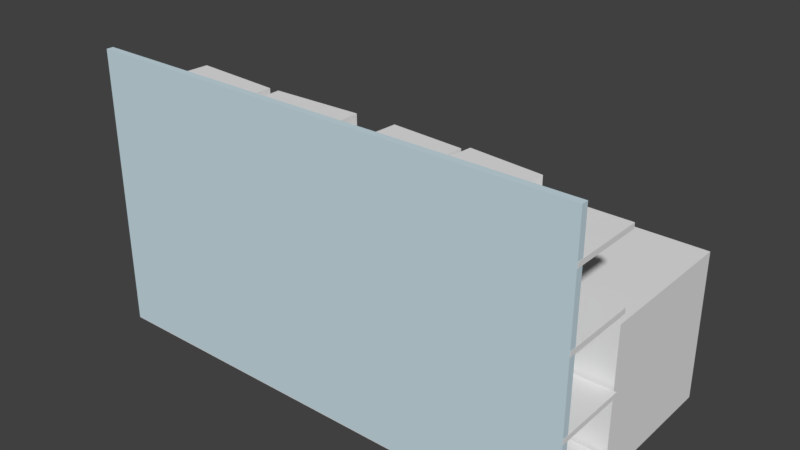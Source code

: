 # Source: reol.blend  (saved by Blender 2.79.0; exported with 4.5.12 LTS)
import bpy
from mathutils import Matrix  # noqa: F401  (used for matrix-valued properties, if any)

bpy.ops.wm.read_factory_settings(use_empty=True)
scene = bpy.context.scene
scene.name = 'Scene'

# ---- collections
col_collection_1 = bpy.data.collections.new('Collection 1'); scene.collection.children.link(col_collection_1)

# ---- materials (node trees are filled in below, after node groups)
mat_material_005 = bpy.data.materials.new('Material.005')
mat_material_005.alpha_threshold = 0.0
mat_material_005.use_transparent_shadow = False
mat_material_005.roughness = 0.5
mat_material_006 = bpy.data.materials.new('Material.006')
mat_material_006.alpha_threshold = 0.0
mat_material_006.use_transparent_shadow = False
mat_material_006.roughness = 0.5
mat_material_004 = bpy.data.materials.new('Material.004')
mat_material_004.alpha_threshold = 0.0
mat_material_004.use_transparent_shadow = False
mat_material_004.roughness = 0.5
mat_material_002 = bpy.data.materials.new('Material.002')
mat_material_002.alpha_threshold = 0.0
mat_material_002.use_transparent_shadow = False
mat_material_002.roughness = 0.5
mat_material_003 = bpy.data.materials.new('Material.003')
mat_material_003.alpha_threshold = 0.0
mat_material_003.use_transparent_shadow = False
mat_material_003.diffuse_color = (0.5898, 0.7314, 0.8, 1.0)
mat_material_003.roughness = 0.5

# ---- material node trees

# ---- world
world_world = bpy.data.worlds.new('World'); scene.world = world_world
world_world.color = (0.05088, 0.05088, 0.05088)
world_world.use_sun_shadow = False
world_world.sun_shadow_jitter_overblur = 0.0
world_world.cycles.sampling_method = 'MANUAL'

# ---- meshes
me_cube = bpy.data.meshes.new('Cube')
me_cube.from_pydata([(-1.0, -1.0, -1.0), (-1.0, -1.0, 1.0), (-1.0, 1.0, -1.0), (-1.0, 1.0, 1.0), (1.0, -1.0, -1.0), (1.0, -1.0, 1.0), (1.0, 1.0, -1.0), (1.0, 1.0, 1.0)], [], [(0, 1, 3, 2), (2, 3, 7, 6), (6, 7, 5, 4), (4, 5, 1, 0), (2, 6, 4, 0), (7, 3, 1, 5)])
me_cube.use_remesh_preserve_volume = False
me_cube.use_remesh_preserve_attributes = False
me_cube.use_mirror_vertex_groups = False
me_cube.update()
me_plane = bpy.data.meshes.new('Plane')
me_plane.from_pydata([(-1.0, -1.0, 0.0), (1.0, -1.0, 0.0), (-1.0, 1.0, 0.0), (1.0, 1.0, 0.0)], [], [(0, 1, 3, 2)])
me_plane.use_remesh_preserve_volume = False
me_plane.use_remesh_preserve_attributes = False
me_plane.use_mirror_vertex_groups = False
me_plane.update()
me_cube_005 = bpy.data.meshes.new('Cube.005')
me_cube_005.from_pydata([(-0.5984, -0.3741, -0.1301), (-0.5984, -0.3741, 0.1301), (-0.5984, 0.3741, -0.1301), (-0.5984, 0.3741, 0.1301), (0.5984, -0.3741, -0.1301), (0.5984, -0.3741, 0.1301), (0.5984, 0.3741, -0.1301), (0.5984, 0.3741, 0.1301)], [], [(0, 1, 3, 2), (2, 3, 7, 6), (6, 7, 5, 4), (4, 5, 1, 0), (2, 6, 4, 0), (7, 3, 1, 5)])
_uv = me_cube_005.uv_layers.new(name='UVMap')
_uv.uv.foreach_set('vector', [9.226e-05, 0.5, 0.1291, 0.5, 0.1291, 0.8709, 9.226e-05, 0.8709, 0.1291, 0.9999, 0.1291, 0.8709, 0.7224, 0.8709, 0.7224, 0.9999, 0.8514, 0.8709, 0.7224, 0.8709, 0.7224, 0.5, 0.8514, 0.5, 0.7224, 0.371, 0.7224, 0.5, 0.1291, 0.5, 0.1291, 0.371, 0.1291, 9.226e-05, 0.7224, 9.24e-05, 0.7224, 0.371, 0.1291, 0.371, 0.7224, 0.8709, 0.1291, 0.8709, 0.1291, 0.5, 0.7224, 0.5])
me_cube_005.materials.append(mat_material_005)
me_cube_005.use_remesh_preserve_volume = False
me_cube_005.use_remesh_preserve_attributes = False
me_cube_005.use_mirror_vertex_groups = False
me_cube_005.update()
me_cube_007 = bpy.data.meshes.new('Cube.007')
me_cube_007.from_pydata([(-0.5984, -0.3741, -0.1301), (-0.5984, -0.3741, 0.1301), (-0.5984, 0.3741, -0.1301), (-0.5984, 0.3741, 0.1301), (0.5984, -0.3741, -0.1301), (0.5984, -0.3741, 0.1301), (0.5984, 0.3741, -0.1301), (0.5984, 0.3741, 0.1301)], [], [(0, 1, 3, 2), (2, 3, 7, 6), (6, 7, 5, 4), (4, 5, 1, 0), (2, 6, 4, 0), (7, 3, 1, 5)])
_uv = me_cube_007.uv_layers.new(name='UVMap')
_uv.uv.foreach_set('vector', [9.226e-05, 0.5, 0.1291, 0.5, 0.1291, 0.8709, 9.226e-05, 0.8709, 0.1291, 0.9999, 0.1291, 0.8709, 0.7224, 0.8709, 0.7224, 0.9999, 0.8514, 0.8709, 0.7224, 0.8709, 0.7224, 0.5, 0.8514, 0.5, 0.7224, 0.371, 0.7224, 0.5, 0.1291, 0.5, 0.1291, 0.371, 0.1291, 9.226e-05, 0.7224, 9.24e-05, 0.7224, 0.371, 0.1291, 0.371, 0.7224, 0.8709, 0.1291, 0.8709, 0.1291, 0.5, 0.7224, 0.5])
me_cube_007.materials.append(mat_material_006)
me_cube_007.use_remesh_preserve_volume = False
me_cube_007.use_remesh_preserve_attributes = False
me_cube_007.use_mirror_vertex_groups = False
me_cube_007.update()
me_cube_006 = bpy.data.meshes.new('Cube.006')
me_cube_006.from_pydata([(-0.5984, -0.3741, -0.1301), (-0.5984, -0.3741, 0.1301), (-0.5984, 0.3741, -0.1301), (-0.5984, 0.3741, 0.1301), (0.5984, -0.3741, -0.1301), (0.5984, -0.3741, 0.1301), (0.5984, 0.3741, -0.1301), (0.5984, 0.3741, 0.1301)], [], [(0, 1, 3, 2), (2, 3, 7, 6), (6, 7, 5, 4), (4, 5, 1, 0), (2, 6, 4, 0), (7, 3, 1, 5)])
_uv = me_cube_006.uv_layers.new(name='UVMap')
_uv.uv.foreach_set('vector', [9.226e-05, 0.5, 0.1291, 0.5, 0.1291, 0.8709, 9.226e-05, 0.8709, 0.1291, 0.9999, 0.1291, 0.8709, 0.7224, 0.8709, 0.7224, 0.9999, 0.8514, 0.8709, 0.7224, 0.8709, 0.7224, 0.5, 0.8514, 0.5, 0.7224, 0.371, 0.7224, 0.5, 0.1291, 0.5, 0.1291, 0.371, 0.1291, 9.226e-05, 0.7224, 9.24e-05, 0.7224, 0.371, 0.1291, 0.371, 0.7224, 0.8709, 0.1291, 0.8709, 0.1291, 0.5, 0.7224, 0.5])
me_cube_006.materials.append(mat_material_006)
me_cube_006.use_remesh_preserve_volume = False
me_cube_006.use_remesh_preserve_attributes = False
me_cube_006.use_mirror_vertex_groups = False
me_cube_006.update()
me_cube_004 = bpy.data.meshes.new('Cube.004')
me_cube_004.from_pydata([(-0.5984, -0.3741, -0.1301), (-0.5984, -0.3741, 0.1301), (-0.5984, 0.3741, -0.1301), (-0.5984, 0.3741, 0.1301), (0.5984, -0.3741, -0.1301), (0.5984, -0.3741, 0.1301), (0.5984, 0.3741, -0.1301), (0.5984, 0.3741, 0.1301)], [], [(0, 1, 3, 2), (2, 3, 7, 6), (6, 7, 5, 4), (4, 5, 1, 0), (2, 6, 4, 0), (7, 3, 1, 5)])
_uv = me_cube_004.uv_layers.new(name='UVMap')
_uv.uv.foreach_set('vector', [9.226e-05, 0.5, 0.1291, 0.5, 0.1291, 0.8709, 9.226e-05, 0.8709, 0.1291, 0.9999, 0.1291, 0.8709, 0.7224, 0.8709, 0.7224, 0.9999, 0.8514, 0.8709, 0.7224, 0.8709, 0.7224, 0.5, 0.8514, 0.5, 0.7224, 0.371, 0.7224, 0.5, 0.1291, 0.5, 0.1291, 0.371, 0.1291, 9.226e-05, 0.7224, 9.24e-05, 0.7224, 0.371, 0.1291, 0.371, 0.7224, 0.8709, 0.1291, 0.8709, 0.1291, 0.5, 0.7224, 0.5])
me_cube_004.materials.append(mat_material_004)
me_cube_004.use_remesh_preserve_volume = False
me_cube_004.use_remesh_preserve_attributes = False
me_cube_004.use_mirror_vertex_groups = False
me_cube_004.update()
me_cube_003 = bpy.data.meshes.new('Cube.003')
me_cube_003.from_pydata([(-1.0, -1.0, -1.0), (-1.0, -1.0, 1.0), (-1.0, 1.0, -1.0), (-1.0, 1.0, 1.0), (1.0, -1.0, -1.0), (1.0, -1.0, 1.0), (1.0, 1.0, -1.0), (1.0, 1.0, 1.0)], [], [(0, 1, 3, 2), (2, 3, 7, 6), (6, 7, 5, 4), (4, 5, 1, 0), (2, 6, 4, 0), (7, 3, 1, 5)])
me_cube_003.materials.append(mat_material_002)
me_cube_003.use_remesh_preserve_volume = False
me_cube_003.use_remesh_preserve_attributes = False
me_cube_003.use_mirror_vertex_groups = False
me_cube_003.update()
me_cube_002 = bpy.data.meshes.new('Cube.002')
me_cube_002.from_pydata([(-1.0, -1.0, -1.0), (-1.0, -1.0, 1.0), (-1.0, 1.0, -1.0), (-1.0, 1.0, 1.0), (1.0, -1.0, -1.0), (1.0, -1.0, 1.0), (1.0, 1.0, -1.0), (1.0, 1.0, 1.0)], [], [(0, 1, 3, 2), (2, 3, 7, 6), (6, 7, 5, 4), (4, 5, 1, 0), (2, 6, 4, 0), (7, 3, 1, 5)])
me_cube_002.materials.append(mat_material_003)
me_cube_002.use_remesh_preserve_volume = False
me_cube_002.use_remesh_preserve_attributes = False
me_cube_002.use_mirror_vertex_groups = False
me_cube_002.update()

# ---- objects
ob_front_zone = bpy.data.objects.new('front.zone', me_cube)
ob_snap = bpy.data.objects.new('snap', me_plane)
ob_cube_032 = bpy.data.objects.new('Cube.032', me_cube_005)
ob_cube_031 = bpy.data.objects.new('Cube.031', me_cube_005)
ob_cube_030 = bpy.data.objects.new('Cube.030', me_cube_007)
ob_cube_029 = bpy.data.objects.new('Cube.029', me_cube_006)
ob_cube_028 = bpy.data.objects.new('Cube.028', me_cube_004)
ob_cube_027 = bpy.data.objects.new('Cube.027', me_cube_004)
ob_cube_026 = bpy.data.objects.new('Cube.026', me_cube_004)
ob_cube_025 = bpy.data.objects.new('Cube.025', me_cube_004)
ob_cube_024 = bpy.data.objects.new('Cube.024', me_cube_004)
ob_cube_023 = bpy.data.objects.new('Cube.023', me_cube_004)
ob_cube_022 = bpy.data.objects.new('Cube.022', me_cube_004)
ob_cube_021 = bpy.data.objects.new('Cube.021', me_cube_004)
ob_cube_020 = bpy.data.objects.new('Cube.020', me_cube_006)
ob_cube_019 = bpy.data.objects.new('Cube.019', me_cube_006)
ob_cube_018 = bpy.data.objects.new('Cube.018', me_cube_007)
ob_cube_017 = bpy.data.objects.new('Cube.017', me_cube_006)
ob_cube_016 = bpy.data.objects.new('Cube.016', me_cube_005)
ob_cube_015 = bpy.data.objects.new('Cube.015', me_cube_005)
ob_cube_014 = bpy.data.objects.new('Cube.014', me_cube_005)
ob_cube_013 = bpy.data.objects.new('Cube.013', me_cube_005)
ob_cube_012 = bpy.data.objects.new('Cube.012', me_cube_004)
ob_cube_011 = bpy.data.objects.new('Cube.011', me_cube_004)
ob_cube_010 = bpy.data.objects.new('Cube.010', me_cube_004)
ob_cube_009 = bpy.data.objects.new('Cube.009', me_cube_004)
ob_cube_008 = bpy.data.objects.new('Cube.008', me_cube_004)
ob_cube_007 = bpy.data.objects.new('Cube.007', me_cube_004)
ob_cube_006 = bpy.data.objects.new('Cube.006', me_cube_004)
ob_cube_005 = bpy.data.objects.new('Cube.005', me_cube_004)
ob_cube_004 = bpy.data.objects.new('Cube.004', me_cube_003)
ob_cube_003 = bpy.data.objects.new('Cube.003', me_cube_003)
ob_cube_002 = bpy.data.objects.new('Cube.002', me_cube_003)
ob_cube_001 = bpy.data.objects.new('Cube.001', me_cube_003)
ob_cube = bpy.data.objects.new('Cube', me_cube_002)

# ---- transforms, parenting, visibility, modifiers, constraints
ob_front_zone.location = (-0.004535, 1.547, 1.035)
ob_front_zone.scale = (3.277, 1.0, 1.0)
ob_front_zone.lineart.crease_threshold = 0.0
ob_snap.location = (7.153e-07, -0.4718, 1.397)
ob_snap.rotation_euler = (1.571, 2.22e-16, 2.221e-16)
ob_snap.lineart.crease_threshold = 0.0
ob_cube_032.location = (0.846, 0.04274, 3.35)
ob_cube_032.rotation_euler = (0.0, 0.0, 9.359)
ob_cube_032.scale = (0.7975, 1.0, 1.0)
ob_cube_032.lineart.crease_threshold = 0.0
ob_cube_031.location = (1.85, 0.04274, 3.35)
ob_cube_031.rotation_euler = (0.0, 0.0, 9.332)
ob_cube_031.scale = (0.7975, 1.0, 1.0)
ob_cube_031.lineart.crease_threshold = 0.0
ob_cube_030.location = (-0.7307, 0.04274, 3.345)
ob_cube_030.rotation_euler = (0.0, 0.0, 3.176)
ob_cube_030.lineart.crease_threshold = 0.0
ob_cube_029.location = (-2.081, 0.04274, 3.351)
ob_cube_029.rotation_euler = (0.0, -0.0, 3.081)
ob_cube_029.lineart.crease_threshold = 0.0
ob_cube_028.location = (-1.968, 0.04274, 0.5225)
ob_cube_028.rotation_euler = (0.0, -0.0, 3.182)
ob_cube_028.lineart.crease_threshold = 0.0
ob_cube_027.location = (-0.7307, 0.04274, 0.5225)
ob_cube_027.rotation_euler = (0.0, 0.0, 3.142)
ob_cube_027.lineart.crease_threshold = 0.0
ob_cube_026.location = (-0.7307, 0.04274, 0.7804)
ob_cube_026.rotation_euler = (0.0, 0.0, 3.207)
ob_cube_026.lineart.crease_threshold = 0.0
ob_cube_025.location = (-1.962, 0.04274, 0.7804)
ob_cube_025.rotation_euler = (0.0, 0.0, 3.137)
ob_cube_025.lineart.crease_threshold = 0.0
ob_cube_024.location = (0.6127, 0.04274, 0.7804)
ob_cube_024.rotation_euler = (0.0, -0.0, 9.42)
ob_cube_024.lineart.crease_threshold = 0.0
ob_cube_023.location = (1.844, 0.04274, 0.7804)
ob_cube_023.rotation_euler = (0.0, -0.0, 9.49)
ob_cube_023.lineart.crease_threshold = 0.0
ob_cube_022.location = (0.6127, 0.04274, 0.5225)
ob_cube_022.rotation_euler = (0.0, 0.0, 6.283)
ob_cube_022.lineart.crease_threshold = 0.0
ob_cube_021.location = (1.85, 0.04274, 0.5225)
ob_cube_021.rotation_euler = (0.0, 0.0, 6.323)
ob_cube_021.lineart.crease_threshold = 0.0
ob_cube_020.location = (-2.081, 0.04274, 2.668)
ob_cube_020.rotation_euler = (0.0, -0.0, 3.081)
ob_cube_020.lineart.crease_threshold = 0.0
ob_cube_019.location = (-2.081, 0.04274, 2.404)
ob_cube_019.rotation_euler = (0.0, 0.0, 3.137)
ob_cube_019.lineart.crease_threshold = 0.0
ob_cube_018.location = (-0.7307, 0.04274, 2.661)
ob_cube_018.rotation_euler = (0.0, 0.0, 3.176)
ob_cube_018.lineart.crease_threshold = 0.0
ob_cube_017.location = (-0.7307, 0.04274, 2.404)
ob_cube_017.rotation_euler = (0.0, 0.0, 3.207)
ob_cube_017.lineart.crease_threshold = 0.0
ob_cube_016.location = (1.85, 0.04274, 2.667)
ob_cube_016.rotation_euler = (0.0, 0.0, 9.332)
ob_cube_016.scale = (0.7975, 1.0, 1.0)
ob_cube_016.lineart.crease_threshold = 0.0
ob_cube_015.location = (0.846, 0.04274, 2.667)
ob_cube_015.rotation_euler = (0.0, 0.0, 9.359)
ob_cube_015.scale = (0.7975, 1.0, 1.0)
ob_cube_015.lineart.crease_threshold = 0.0
ob_cube_014.location = (0.846, 0.04274, 2.401)
ob_cube_014.rotation_euler = (0.0, 0.0, 9.426)
ob_cube_014.scale = (0.7975, 1.0, 1.0)
ob_cube_014.lineart.crease_threshold = 0.0
ob_cube_013.location = (1.85, 0.04274, 2.401)
ob_cube_013.rotation_euler = (0.0, -0.0, 9.465)
ob_cube_013.scale = (0.7975, 1.0, 1.0)
ob_cube_013.lineart.crease_threshold = 0.0
ob_cube_012.location = (1.85, 0.04274, 1.381)
ob_cube_012.rotation_euler = (0.0, 0.0, 6.323)
ob_cube_012.lineart.crease_threshold = 0.0
ob_cube_011.location = (0.6127, 0.04274, 1.381)
ob_cube_011.rotation_euler = (0.0, 0.0, 6.283)
ob_cube_011.lineart.crease_threshold = 0.0
ob_cube_010.location = (1.844, 0.04274, 1.639)
ob_cube_010.rotation_euler = (0.0, -0.0, 9.49)
ob_cube_010.lineart.crease_threshold = 0.0
ob_cube_009.location = (0.6127, 0.04274, 1.639)
ob_cube_009.rotation_euler = (0.0, -0.0, 9.42)
ob_cube_009.lineart.crease_threshold = 0.0
ob_cube_008.location = (-1.962, 0.04274, 1.639)
ob_cube_008.rotation_euler = (0.0, 0.0, 3.137)
ob_cube_008.lineart.crease_threshold = 0.0
ob_cube_007.location = (-0.7307, 0.04274, 1.639)
ob_cube_007.rotation_euler = (0.0, 0.0, 3.207)
ob_cube_007.lineart.crease_threshold = 0.0
ob_cube_006.location = (-0.7307, 0.04274, 1.381)
ob_cube_006.rotation_euler = (0.0, 0.0, 3.142)
ob_cube_006.lineart.crease_threshold = 0.0
ob_cube_005.location = (-1.968, 0.04274, 1.381)
ob_cube_005.rotation_euler = (0.0, -0.0, 3.182)
ob_cube_005.lineart.crease_threshold = 0.0
ob_cube_004.location = (-0.003979, 9.798e-08, 0.2014)
ob_cube_004.scale = (3.326, 0.5085, 0.1986)
ob_cube_004.lineart.crease_threshold = 0.0
ob_cube_003.location = (0.0, 0.0, 1.222)
ob_cube_003.scale = (3.326, 0.5085, 0.03363)
ob_cube_003.lineart.crease_threshold = 0.0
ob_cube_002.location = (0.0, 0.0, 2.24)
ob_cube_002.scale = (3.326, 0.5085, 0.03363)
ob_cube_002.lineart.crease_threshold = 0.0
ob_cube_001.location = (0.0, 0.0, 3.186)
ob_cube_001.scale = (3.326, 0.5085, 0.03363)
ob_cube_001.lineart.crease_threshold = 0.0
ob_cube.location = (0.0, -0.4672, 1.906)
ob_cube.scale = (3.324, 0.04652, 1.89)
ob_cube.lineart.crease_threshold = 0.0

# ---- collection membership
col_collection_1.objects.link(ob_front_zone)
col_collection_1.objects.link(ob_snap)
col_collection_1.objects.link(ob_cube_032)
col_collection_1.objects.link(ob_cube_031)
col_collection_1.objects.link(ob_cube_030)
col_collection_1.objects.link(ob_cube_029)
col_collection_1.objects.link(ob_cube_028)
col_collection_1.objects.link(ob_cube_027)
col_collection_1.objects.link(ob_cube_026)
col_collection_1.objects.link(ob_cube_025)
col_collection_1.objects.link(ob_cube_024)
col_collection_1.objects.link(ob_cube_023)
col_collection_1.objects.link(ob_cube_022)
col_collection_1.objects.link(ob_cube_021)
col_collection_1.objects.link(ob_cube_020)
col_collection_1.objects.link(ob_cube_019)
col_collection_1.objects.link(ob_cube_018)
col_collection_1.objects.link(ob_cube_017)
col_collection_1.objects.link(ob_cube_016)
col_collection_1.objects.link(ob_cube_015)
col_collection_1.objects.link(ob_cube_014)
col_collection_1.objects.link(ob_cube_013)
col_collection_1.objects.link(ob_cube_012)
col_collection_1.objects.link(ob_cube_011)
col_collection_1.objects.link(ob_cube_010)
col_collection_1.objects.link(ob_cube_009)
col_collection_1.objects.link(ob_cube_008)
col_collection_1.objects.link(ob_cube_007)
col_collection_1.objects.link(ob_cube_006)
col_collection_1.objects.link(ob_cube_005)
col_collection_1.objects.link(ob_cube_004)
col_collection_1.objects.link(ob_cube_003)
col_collection_1.objects.link(ob_cube_002)
col_collection_1.objects.link(ob_cube_001)
col_collection_1.objects.link(ob_cube)

# ---- scene / render settings (as saved in the file)
scene.frame_start = 1; scene.frame_end = 250; scene.frame_set(1)
scene.render.engine = 'BLENDER_EEVEE_NEXT'
scene.render.resolution_percentage = 50
scene.render.dither_intensity = 0.0
scene.cycles.use_denoising = False
scene.cycles.samples = 128
scene.cycles.sampling_pattern = 'TABULATED_SOBOL'
scene.cycles.light_sampling_threshold = 0.0
scene.cycles.use_adaptive_sampling = False
scene.cycles.use_light_tree = False
scene.cycles.blur_glossy = 0.0
scene.cycles.sample_clamp_indirect = 0.0
scene.view_settings.view_transform = 'Standard'
bpy.context.view_layer.update()

# ---- added for rendering (the .blend has no active camera and no usable light): camera, sun
cam_auto = bpy.data.cameras.new('AutoCamera')
cam_auto.lens = 50.0
cam_auto.sensor_width = 36.0
cam_auto.clip_end = 1000.0
ob_auto_camera = bpy.data.objects.new('AutoCamera', cam_auto)
scene.collection.objects.link(ob_auto_camera)
ob_auto_camera.location = (7.63146, -8.1433, 8.00626)
ob_auto_camera.rotation_euler = (1.09748, -7.21219e-08, 0.694738)
scene.camera = ob_auto_camera
light_auto_sun = bpy.data.lights.new('AutoSun', 'SUN')
light_auto_sun.energy = 3.0
light_auto_sun.angle = 0.0523599
ob_auto_sun = bpy.data.objects.new('AutoSun', light_auto_sun)
scene.collection.objects.link(ob_auto_sun)
ob_auto_sun.rotation_euler = (0.872665, 0.174533, 0.523599)
bpy.context.view_layer.update()
